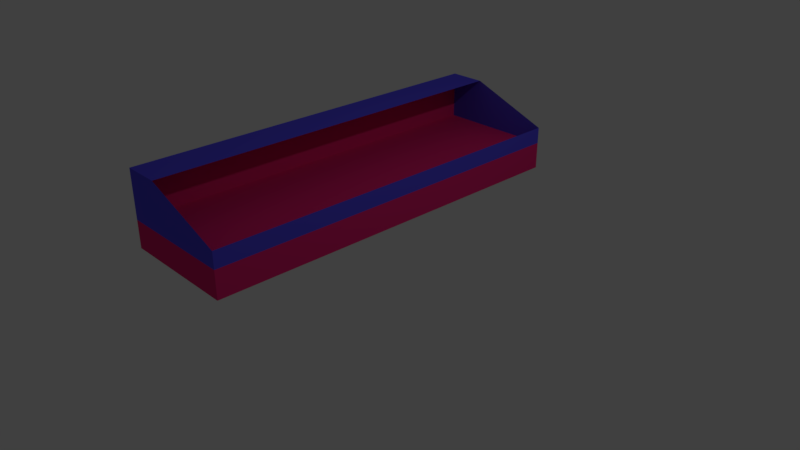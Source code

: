 # Source: showcase.blend  (saved by Blender 2.79.4; exported with 4.5.12 LTS)
import bpy
from mathutils import Matrix  # noqa: F401  (used for matrix-valued properties, if any)

bpy.ops.wm.read_factory_settings(use_empty=True)
scene = bpy.context.scene
scene.name = 'Scene'

# ---- collections
col_collection_1 = bpy.data.collections.new('Collection 1'); scene.collection.children.link(col_collection_1)

# ---- materials (node trees are filled in below, after node groups)
mat_material_001 = bpy.data.materials.new('Material.001')
mat_material_001.alpha_threshold = 0.0
mat_material_001.use_transparent_shadow = False
mat_material_001.diffuse_color = (0.09805, 0.07925, 0.8, 1.0)
mat_material_001.roughness = 0.5
mat_material_002 = bpy.data.materials.new('Material.002')
mat_material_002.alpha_threshold = 0.0
mat_material_002.use_transparent_shadow = False
mat_material_002.diffuse_color = (0.8, 0.02329, 0.1809, 1.0)
mat_material_002.roughness = 0.5

# ---- material node trees

# ---- world
world_world = bpy.data.worlds.new('World'); scene.world = world_world
world_world.color = (0.05088, 0.05088, 0.05088)
world_world.use_sun_shadow = False
world_world.sun_shadow_jitter_overblur = 0.0
world_world.cycles.sampling_method = 'MANUAL'

# ---- cameras
cam_camera = bpy.data.cameras.new('Camera')
cam_camera.clip_end = 100.0
cam_camera.lens = 35.0
cam_camera.sensor_width = 32.0
cam_camera.sensor_height = 18.0
cam_camera.ortho_scale = 7.314
cam_camera.dof.focus_distance = 0.0
cam_camera.dof.aperture_fstop = 128.0

# ---- lights
light_lamp = bpy.data.lights.new('Lamp', 'POINT')
light_lamp.transmission_factor = 0.0
light_lamp.cutoff_distance = 30.0
light_lamp.energy = 100.0
light_lamp.shadow_buffer_clip_start = 1.001
light_lamp.shadow_soft_size = 0.1
light_lamp.shadow_maximum_resolution = 0.006
light_lamp.use_absolute_resolution = True

# ---- meshes
me_cube = bpy.data.meshes.new('Cube')
me_cube.from_pydata([(0.5869, 2.588, 0.6386), (0.5869, -2.588, 0.6386), (-1.0, -2.588, 0.6386), (-1.0, 2.588, 0.6386), (0.5869, 2.588, 1.0), (0.5869, -2.588, 1.0), (-1.0, -2.588, 1.0), (-1.0, 2.588, 1.0), (0.5869, 2.588, 1.22), (0.5869, -2.588, 1.22), (-0.5078, 2.588, 1.636), (-0.5078, -2.588, 1.636), (-1.0, 2.588, 1.636), (-1.0, -2.588, 1.636)], [], [(0, 4, 5, 1), (1, 5, 6, 2), (7, 12, 10, 8, 4), (4, 0, 3, 7), (5, 4, 8, 9), (9, 11, 13, 6, 5), (6, 7, 12, 13), (10, 12, 13, 11), (4, 7, 6, 5)])
me_cube.polygons.foreach_set('material_index', [1, 1, 0, 1, 0, 0, 1, 0, 1])
me_cube.materials.append(mat_material_001)
me_cube.materials.append(mat_material_002)
me_cube.use_remesh_preserve_volume = False
me_cube.use_remesh_preserve_attributes = False
me_cube.use_mirror_vertex_groups = False
me_cube.update()

# ---- objects
ob_cube = bpy.data.objects.new('Cube', me_cube)
ob_lamp = bpy.data.objects.new('Lamp', light_lamp)
ob_camera = bpy.data.objects.new('Camera', cam_camera)

# ---- transforms, parenting, visibility, modifiers, constraints
ob_cube.location = (0.0, 0.0, 0.0)
ob_cube.lock_rotations_4d = False
ob_cube.empty_display_type = 'ARROWS'
ob_cube.lineart.crease_threshold = 0.0
ob_lamp.location = (4.076, 1.005, 5.904)
ob_lamp.rotation_euler = (0.6503, 0.05522, 1.866)
ob_lamp.lock_rotations_4d = False
ob_lamp.empty_display_type = 'ARROWS'
ob_lamp.color = (0.0, 0.0, 0.0, 0.0)
ob_lamp.lineart.crease_threshold = 0.0
ob_camera.location = (7.481, -6.508, 5.344)
ob_camera.rotation_euler = (1.109, 0.0, 0.8149)
ob_camera.lock_rotations_4d = False
ob_camera.empty_display_type = 'ARROWS'
ob_camera.color = (0.0, 0.0, 0.0, 0.0)
ob_camera.display_type = 'WIRE'
ob_camera.lineart.crease_threshold = 0.0

# ---- collection membership
col_collection_1.objects.link(ob_cube)
col_collection_1.objects.link(ob_lamp)
col_collection_1.objects.link(ob_camera)

# ---- scene / render settings (as saved in the file)
scene.camera = ob_camera
scene.frame_start = 1; scene.frame_end = 250; scene.frame_set(1)
scene.render.engine = 'BLENDER_EEVEE_NEXT'
scene.render.resolution_percentage = 50
scene.render.dither_intensity = 0.0
scene.cycles.use_denoising = False
scene.cycles.samples = 128
scene.cycles.sampling_pattern = 'TABULATED_SOBOL'
scene.cycles.use_adaptive_sampling = False
scene.cycles.use_light_tree = False
scene.view_settings.view_transform = 'Standard'
bpy.context.view_layer.update()
